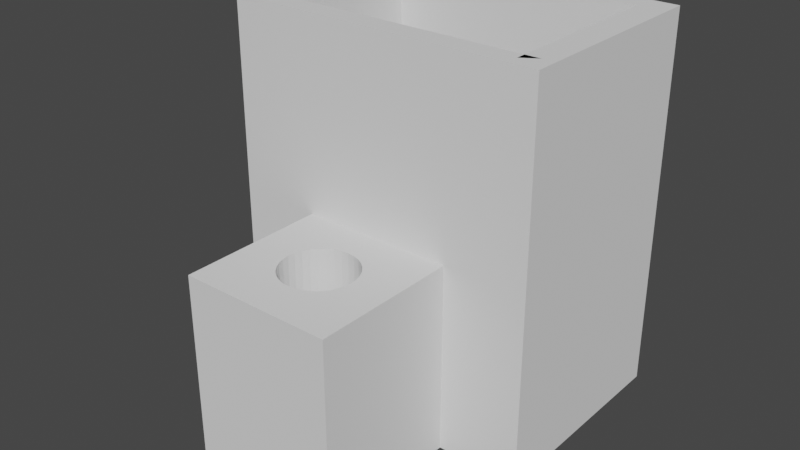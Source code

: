 # Source: photodiode_holder_thicker.blend  (saved by Blender 3.3.6; exported with 4.5.12 LTS)
import bpy
from mathutils import Matrix  # noqa: F401  (used for matrix-valued properties, if any)

bpy.ops.wm.read_factory_settings(use_empty=True)
scene = bpy.context.scene
scene.name = 'Scene'

# ---- collections
col_collection = bpy.data.collections.new('Collection'); scene.collection.children.link(col_collection)

# ---- world
world_world = bpy.data.worlds.new('World'); scene.world = world_world
world_world.use_nodes = True; world_world.node_tree.nodes.clear()
_N = world_world.node_tree.nodes; _L = world_world.node_tree.links
n0 = _N.new('ShaderNodeOutputWorld'); n0.name = 'World Output'; n0.location = (300, 300)
n1 = _N.new('ShaderNodeBackground'); n1.name = 'Background'; n1.location = (10, 300)
n1.inputs[0].default_value = (0.05088, 0.05088, 0.05088, 1.0)
_L.new(n1.outputs[0], n0.inputs[0])
n0.is_active_output = True
world_world.color = (0.05088, 0.05088, 0.05088)
world_world.use_sun_shadow = False
world_world.sun_shadow_jitter_overblur = 0.0

# ---- meshes
me_cube_002 = bpy.data.meshes.new('Cube.002')
me_cube_002.from_pydata([(-2.075, -2.216, -2.536), (-1.709, -1.956, -2.198), (-2.075, -2.216, 2.536), (-1.709, 1.756, -2.198), (-2.075, 2.216, -2.536), (1.709, -1.956, -2.198), (-2.075, 2.216, 2.536), (2.075, -2.216, -2.536), (1.709, 1.756, -2.198), (2.075, -2.216, 2.536), (2.075, 2.216, -2.536), (2.075, 2.216, 2.536), (1.709, -1.912, 2.536), (1.709, 1.912, 2.536), (1.709, -1.956, 2.536), (-1.709, -1.956, 2.536), (-1.709, 1.756, 2.536), (0.8299, -0.6519, -2.536), (0.8299, 0.6519, -2.536), (-0.8299, -0.6519, -2.536), (-0.8299, 0.6519, -2.536), (-0.8299, -0.6519, -2.198), (-0.8299, 0.6519, -2.198), (0.8299, -0.6519, -2.198), (0.8299, 0.6519, -2.198), (1.909, -1.756, -2.198), (-1.909, -1.756, 2.536), (-1.909, -1.756, -2.198), (1.909, -1.756, 2.536), (1.709, 1.756, 2.536)], [], [(0, 2, 6, 4), (4, 6, 11, 10), (10, 11, 9, 7), (7, 9, 2, 0), (19, 0, 4, 20), (20, 4, 10, 7, 0, 19, 17, 18), (12, 9, 11, 13, 29), (29, 13, 11, 6, 2, 9, 12, 14, 15, 16), (15, 1, 3, 16), (16, 3, 8, 29), (1, 15, 26, 27), (23, 5, 8, 24), (24, 8, 3, 1, 5, 23, 21, 22), (21, 19, 20, 22), (22, 20, 18, 24), (18, 17, 23, 24), (17, 19, 21, 23), (5, 1, 27, 25), (15, 14, 28, 26), (14, 5, 25, 28), (25, 27, 26, 28), (29, 8, 5, 14, 12)])
_uv = me_cube_002.uv_layers.new(name='UVMap')
_uv.uv.foreach_set('vector', [0.375, 0.0, 0.625, 0.0, 0.625, 0.25, 0.375, 0.25, 0.375, 0.25, 0.625, 0.25, 0.625, 0.5, 0.375, 0.5, 0.375, 0.5, 0.625, 0.5, 0.625, 0.75, 0.375, 0.75, 0.375, 0.75, 0.625, 0.75, 0.625, 1.0, 0.375, 1.0, 0.2, 0.6618, 0.125, 0.75, 0.125, 0.5, 0.2, 0.5882, 0.2, 0.5882, 0.125, 0.5, 0.375, 0.5, 0.375, 0.75, 0.125, 0.75, 0.2, 0.6618, 0.3, 0.6618, 0.3, 0.5882, 0.635, 0.7329, 0.625, 0.75, 0.625, 0.5, 0.635, 0.5171, 0.635, 0.526, 0.635, 0.5147, 0.635, 0.5171, 0.625, 0.5, 0.875, 0.5, 0.875, 0.75, 0.625, 0.75, 0.635, 0.7329, 0.635, 0.7353, 0.865, 0.7353, 0.865, 0.5147, 0.6083, 0.0, 0.375, 0.0, 0.375, 0.25, 0.6083, 0.25, 0.6083, 0.25, 0.375, 0.25, 0.375, 0.5, 0.6083, 0.5064, 0.375, 0.0, 0.6083, 0.0, 0.6083, 0.0, 0.375, 0.0, 0.3043, 0.6667, 0.375, 0.75, 0.375, 0.5, 0.3043, 0.5833, 0.3043, 0.5833, 0.375, 0.5, 0.125, 0.5, 0.125, 0.75, 0.375, 0.75, 0.3043, 0.6667, 0.1957, 0.6667, 0.1957, 0.5833, 0.535, 0.0, 0.5183, 0.0, 0.5183, 0.25, 0.535, 0.25, 0.535, 0.25, 0.5183, 0.25, 0.5183, 0.5, 0.535, 0.5, 0.5183, 0.5, 0.5183, 0.75, 0.535, 0.75, 0.535, 0.5, 0.5183, 0.75, 0.5183, 1.0, 0.535, 1.0, 0.535, 0.75, 0.375, 0.75, 0.125, 0.75, 0.125, 0.75, 0.375, 0.75, 0.865, 0.7353, 0.635, 0.7353, 0.635, 0.7353, 0.865, 0.7353, 0.6083, 0.75, 0.375, 0.75, 0.375, 0.75, 0.6083, 0.75, 0.375, 0.75, 0.375, 1.0, 0.6083, 1.0, 0.6083, 0.75, 0.6083, 0.5064, 0.375, 0.5, 0.375, 0.75, 0.6083, 0.75, 0.6083, 0.7472])
me_cube_002.materials.append(None)
me_cube_002.update()
me_cube = bpy.data.meshes.new('Cube')
me_cube.from_pydata([(-31.15, -29.23, -48.4), (-31.15, -29.23, 48.4), (-31.15, 29.23, -48.4), (-31.15, 29.23, 48.4), (31.15, -29.23, -48.4), (31.15, -29.23, 48.4), (31.15, 29.23, -48.4), (31.15, 29.23, 48.4), (-8.22, 11.54, -48.4), (-2.887, 13.62, -48.4), (-5.662, 12.83, -48.4), (2.887, 13.62, -48.4), (8.22, 11.54, -48.4), (5.662, 12.83, -48.4), (0.0, 13.88, -48.4), (12.3, -7.713, -48.4), (12.3, 7.713, -48.4), (14.8, 0.0, -48.4), (14.51, -2.708, -48.4), (14.51, 2.708, -48.4), (13.67, 5.313, -48.4), (10.46, -9.817, -48.4), (13.67, -5.313, -48.4), (10.46, 9.817, -48.4), (-14.8, 0.0, -48.4), (-14.51, -2.708, -48.4), (-14.51, 2.708, -48.4), (-12.3, -7.713, -48.4), (-12.3, 7.713, -48.4), (-10.46, -9.817, -48.4), (-13.67, -5.313, -48.4), (-13.67, 5.313, -48.4), (-2.887, -13.62, -48.4), (-5.662, -12.83, -48.4), (-8.22, -11.54, -48.4), (2.887, -13.62, -48.4), (8.22, -11.54, -48.4), (0.0, -13.88, -48.4), (5.662, -12.83, -48.4), (-10.46, 9.817, -48.4), (-14.8, 0.0, 48.4), (-14.51, 2.708, 48.4), (-14.51, -2.708, 48.4), (-12.3, -7.713, 48.4), (-12.3, 7.713, 48.4), (-10.46, -9.817, 48.4), (-13.67, -5.313, 48.4), (-13.67, 5.313, 48.4), (-2.887, 13.62, 48.4), (-5.662, 12.83, 48.4), (-8.22, 11.54, 48.4), (2.887, 13.62, 48.4), (8.22, 11.54, 48.4), (5.662, 12.83, 48.4), (0.0, 13.88, 48.4), (-10.46, 9.817, 48.4), (-8.22, -11.54, 48.4), (-2.887, -13.62, 48.4), (-5.662, -12.83, 48.4), (2.887, -13.62, 48.4), (8.22, -11.54, 48.4), (5.662, -12.83, 48.4), (0.0, -13.88, 48.4), (12.3, -7.713, 48.4), (12.3, 7.713, 48.4), (14.8, 0.0, 48.4), (14.51, -2.708, 48.4), (14.51, 2.708, 48.4), (13.67, 5.313, 48.4), (10.46, -9.817, 48.4), (13.67, -5.313, 48.4), (10.46, 9.817, 48.4)], [], [(0, 1, 3, 2), (2, 3, 7, 6), (6, 7, 5, 4), (4, 5, 1, 0), (4, 0, 2, 39, 28, 31, 26, 24, 25, 30, 27, 29, 34, 33, 32, 37, 35, 38, 36, 21), (39, 2, 6, 4, 21, 15, 22, 18, 17, 19, 20, 16, 23, 12, 13, 11, 14, 9, 10, 8), (3, 1, 5, 7, 71, 64, 68, 67, 65, 66, 70, 63, 69, 60, 61, 59, 62, 57, 58, 56, 45, 43, 46, 42, 40, 41, 47, 44, 55), (71, 7, 3, 55, 50, 49, 48, 54, 51, 53, 52), (54, 14, 11, 51), (51, 11, 13, 53), (53, 13, 12, 52), (52, 12, 23, 71), (23, 16, 64, 71), (16, 20, 68, 64), (20, 19, 67, 68), (19, 17, 65, 67), (17, 18, 66, 65), (18, 22, 70, 66), (22, 15, 63, 70), (15, 21, 69, 63), (21, 36, 60, 69), (36, 38, 61, 60), (38, 35, 59, 61), (35, 37, 62, 59), (37, 32, 57, 62), (32, 33, 58, 57), (33, 34, 56, 58), (34, 29, 45, 56), (45, 29, 27, 43), (43, 27, 30, 46), (46, 30, 25, 42), (42, 25, 24, 40), (40, 24, 26, 41), (41, 26, 31, 47), (47, 31, 28, 44), (44, 28, 39, 55), (55, 39, 8, 50), (50, 8, 10, 49), (49, 10, 9, 48), (48, 9, 14, 54)])
_uv = me_cube.uv_layers.new(name='UVMap')
_uv.uv.foreach_set('vector', [0.375, 0.0, 0.625, 0.0, 0.625, 0.25, 0.375, 0.25, 0.375, 0.25, 0.625, 0.25, 0.625, 0.5, 0.375, 0.5, 0.375, 0.5, 0.625, 0.5, 0.625, 0.75, 0.375, 0.75, 0.375, 0.75, 0.625, 0.75, 0.625, 1.0, 0.375, 1.0, 0.375, 0.75, 0.125, 0.75, 0.125, 0.5, 0.208, 0.583, 0.2006, 0.592, 0.1951, 0.6023, 0.1918, 0.6134, 0.1906, 0.625, 0.1918, 0.6366, 0.1951, 0.6477, 0.2006, 0.658, 0.208, 0.667, 0.217, 0.6744, 0.2273, 0.6799, 0.2384, 0.6832, 0.25, 0.6844, 0.2616, 0.6832, 0.2727, 0.6799, 0.283, 0.6744, 0.292, 0.667, 0.208, 0.583, 0.125, 0.5, 0.375, 0.5, 0.375, 0.75, 0.292, 0.667, 0.2994, 0.658, 0.3049, 0.6477, 0.3082, 0.6366, 0.3094, 0.625, 0.3082, 0.6134, 0.3049, 0.6023, 0.2994, 0.592, 0.292, 0.583, 0.283, 0.5756, 0.2727, 0.5701, 0.2616, 0.5668, 0.25, 0.5656, 0.2384, 0.5668, 0.2273, 0.5701, 0.217, 0.5756, 0.875, 0.5, 0.875, 0.75, 0.625, 0.75, 0.625, 0.5, 0.708, 0.583, 0.7006, 0.592, 0.6951, 0.6023, 0.6918, 0.6134, 0.6906, 0.625, 0.6918, 0.6366, 0.6951, 0.6477, 0.7006, 0.658, 0.708, 0.667, 0.717, 0.6744, 0.7273, 0.6799, 0.7384, 0.6832, 0.75, 0.6844, 0.7616, 0.6832, 0.7727, 0.6799, 0.783, 0.6744, 0.792, 0.667, 0.7994, 0.658, 0.8049, 0.6477, 0.8082, 0.6366, 0.8094, 0.625, 0.8082, 0.6134, 0.8049, 0.6023, 0.7994, 0.592, 0.792, 0.583, 0.708, 0.583, 0.625, 0.5, 0.875, 0.5, 0.792, 0.583, 0.783, 0.5756, 0.7727, 0.5701, 0.7616, 0.5668, 0.75, 0.5656, 0.7384, 0.5668, 0.7273, 0.5701, 0.717, 0.5756, 1.0, 0.8994, 1.0, 0.7494, 0.9688, 0.7494, 0.9688, 0.8994, 0.9688, 0.8994, 0.9688, 0.7494, 0.9375, 0.7494, 0.9375, 0.8994, 0.9375, 0.8994, 0.9375, 0.7494, 0.9062, 0.7494, 0.9062, 0.8994, 0.9062, 0.8994, 0.9062, 0.7494, 0.875, 0.7494, 0.875, 0.8994, 0.875, 0.7494, 0.8438, 0.7494, 0.8438, 0.8994, 0.875, 0.8994, 0.8438, 0.7494, 0.8125, 0.7494, 0.8125, 0.8994, 0.8438, 0.8994, 0.8125, 0.7494, 0.7812, 0.7494, 0.7812, 0.8994, 0.8125, 0.8994, 0.7812, 0.7494, 0.75, 0.7494, 0.75, 0.8994, 0.7812, 0.8994, 0.75, 0.7494, 0.7188, 0.7494, 0.7188, 0.8994, 0.75, 0.8994, 0.7188, 0.7494, 0.6875, 0.7494, 0.6875, 0.8994, 0.7188, 0.8994, 0.6875, 0.7494, 0.6562, 0.7494, 0.6562, 0.8994, 0.6875, 0.8994, 0.6562, 0.7494, 0.625, 0.7494, 0.625, 0.8994, 0.6562, 0.8994, 0.625, 0.7494, 0.5938, 0.7494, 0.5938, 0.8994, 0.625, 0.8994, 0.5938, 0.7494, 0.5625, 0.7494, 0.5625, 0.8994, 0.5938, 0.8994, 0.5625, 0.7494, 0.5312, 0.7494, 0.5312, 0.8994, 0.5625, 0.8994, 0.5312, 0.7494, 0.5, 0.7494, 0.5, 0.8994, 0.5312, 0.8994, 0.5, 0.7494, 0.4688, 0.7494, 0.4688, 0.8994, 0.5, 0.8994, 0.4688, 0.7494, 0.4375, 0.7494, 0.4375, 0.8994, 0.4688, 0.8994, 0.4375, 0.7494, 0.4062, 0.7494, 0.4062, 0.8994, 0.4375, 0.8994, 0.4062, 0.7494, 0.375, 0.7494, 0.375, 0.8994, 0.4062, 0.8994, 0.375, 0.8994, 0.375, 0.7494, 0.3438, 0.7494, 0.3438, 0.8994, 0.3438, 0.8994, 0.3438, 0.7494, 0.3125, 0.7494, 0.3125, 0.8994, 0.3125, 0.8994, 0.3125, 0.7494, 0.2812, 0.7494, 0.2812, 0.8994, 0.2812, 0.8994, 0.2812, 0.7494, 0.25, 0.7494, 0.25, 0.8994, 0.25, 0.8994, 0.25, 0.7494, 0.2188, 0.7494, 0.2188, 0.8994, 0.2188, 0.8994, 0.2188, 0.7494, 0.1875, 0.7494, 0.1875, 0.8994, 0.1875, 0.8994, 0.1875, 0.7494, 0.1562, 0.7494, 0.1562, 0.8994, 0.1562, 0.8994, 0.1562, 0.7494, 0.125, 0.7494, 0.125, 0.8994, 0.125, 0.8994, 0.125, 0.7494, 0.09375, 0.7494, 0.09375, 0.8994, 0.09375, 0.8994, 0.09375, 0.7494, 0.0625, 0.7494, 0.0625, 0.8994, 0.0625, 0.8994, 0.0625, 0.7494, 0.03125, 0.7494, 0.03125, 0.8994, 0.03125, 0.8994, 0.03125, 0.7494, 0.0, 0.7494, 0.0, 0.8994])
me_cube.materials.append(None)
me_cube.update()

# ---- objects
ob_cube_001 = bpy.data.objects.new('Cube.001', me_cube_002)
ob_cube = bpy.data.objects.new('Cube', me_cube)

# ---- transforms, parenting, visibility, modifiers, constraints
ob_cube_001.location = (0.0, 0.0, 150.0)
ob_cube_001.scale = (60.25, 38.35, 59.15)
ob_cube.location = (0.0, -141.1, 75.0)
ob_cube.scale = (1.926, 2.053, 1.55)

# ---- collection membership
col_collection.objects.link(ob_cube_001)
col_collection.objects.link(ob_cube)

# ---- scene / render settings (as saved in the file)
scene.frame_start = 1; scene.frame_end = 250; scene.frame_set(5)
scene.render.engine = 'BLENDER_EEVEE_NEXT'
scene.cycles.sampling_pattern = 'TABULATED_SOBOL'
scene.cycles.use_light_tree = False
scene.view_settings.view_transform = 'Filmic'
bpy.context.view_layer.update()

# ---- added for rendering (the .blend has no active camera and no usable light): camera, sun
cam_auto = bpy.data.cameras.new('AutoCamera')
cam_auto.lens = 50.0
cam_auto.sensor_width = 36.0
cam_auto.clip_end = 7860.59
ob_auto_camera = bpy.data.objects.new('AutoCamera', cam_auto)
scene.collection.objects.link(ob_auto_camera)
ob_auto_camera.location = (447.899, -595.526, 508.319)
ob_auto_camera.rotation_euler = (1.09748, -7.21219e-08, 0.694738)
scene.camera = ob_auto_camera
light_auto_sun = bpy.data.lights.new('AutoSun', 'SUN')
light_auto_sun.energy = 3.0
light_auto_sun.angle = 0.0523599
ob_auto_sun = bpy.data.objects.new('AutoSun', light_auto_sun)
scene.collection.objects.link(ob_auto_sun)
ob_auto_sun.rotation_euler = (0.872665, 0.174533, 0.523599)
bpy.context.view_layer.update()

